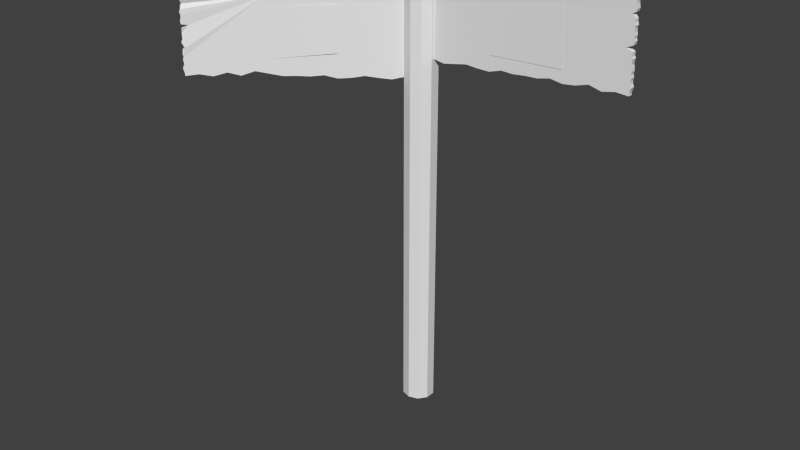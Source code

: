 # Source: forestsign.blend  (saved by Blender 2.71.0; exported with 4.5.12 LTS)
import bpy
from mathutils import Matrix  # noqa: F401  (used for matrix-valued properties, if any)

bpy.ops.wm.read_factory_settings(use_empty=True)
scene = bpy.context.scene
scene.name = 'Scene'

# ---- collections
col_collection_1 = bpy.data.collections.new('Collection 1'); scene.collection.children.link(col_collection_1)

# ---- world
world_world = bpy.data.worlds.new('World'); scene.world = world_world
world_world.color = (0.05088, 0.05088, 0.05088)
world_world.use_sun_shadow = False
world_world.sun_shadow_jitter_overblur = 0.0
world_world.cycles.sampling_method = 'MANUAL'
world_world.cycles.sample_map_resolution = 256

# ---- meshes
me_cylinder_002 = bpy.data.meshes.new('Cylinder.002')
me_cylinder_002.from_pydata([(-0.6101, -0.6785, 2.187), (-0.3335, -0.3249, 2.121), (-0.3126, -0.3435, 2.121), (-0.631, -0.6599, 2.187), (-0.7093, -0.7902, 2.187), (-0.2343, -0.2133, 2.128), (-0.2134, -0.2319, 2.128), (-0.7302, -0.7716, 2.187), (-0.5109, -0.5669, 2.151), (-0.4327, -0.4366, 2.141), (-0.4117, -0.4552, 2.141), (-0.5319, -0.5483, 2.151), (-0.8084, -0.9018, 2.185), (-0.1351, -0.1016, 2.1), (-0.1142, -0.1202, 2.1), (-0.8294, -0.8832, 2.185), (-0.5605, -0.6227, 2.169), (-0.3831, -0.3808, 2.144), (-0.3621, -0.3994, 2.144), (-0.5814, -0.6041, 2.169), (-0.7589, -0.846, 2.169), (-0.1847, -0.1575, 2.113), (-0.1638, -0.1761, 2.113), (-0.7798, -0.8274, 2.169), (-0.6597, -0.7343, 2.165), (-0.2839, -0.2691, 2.121), (-0.263, -0.2877, 2.121), (-0.6806, -0.7157, 2.165), (-0.4613, -0.511, 2.148), (-0.4823, -0.4924, 2.148), (-0.5888, -0.6171, 2.665), (-0.3093, -0.3399, 2.618), (-0.3302, -0.3213, 2.618), (-0.5679, -0.6357, 2.665), (-0.7282, -0.7693, 2.671), (-0.2098, -0.2279, 2.619), (-0.2307, -0.2093, 2.619), (-0.7073, -0.7879, 2.671), (-0.5292, -0.5453, 2.643), (-0.4088, -0.4519, 2.632), (-0.4297, -0.4333, 2.632), (-0.5083, -0.5639, 2.655), (-0.8277, -0.8814, 2.665), (-0.1103, -0.1158, 2.581), (-0.1312, -0.09724, 2.581), (-0.8068, -0.9, 2.679), (-0.579, -0.6013, 2.603), (-0.359, -0.3959, 2.64), (-0.38, -0.3773, 2.635), (-0.558, -0.6199, 2.603), (-0.778, -0.8254, 2.67), (-0.16, -0.1719, 2.62), (-0.181, -0.1532, 2.612), (-0.757, -0.844, 2.67), (-0.6785, -0.7133, 2.67), (-0.2595, -0.2839, 2.613), (-0.2805, -0.2653, 2.624), (-0.6575, -0.7319, 2.67), (-0.4795, -0.4893, 2.642), (-0.4585, -0.5079, 2.642), (-0.8558, -0.9551, 2.516), (-0.8767, -0.9365, 2.516), (-0.8792, -0.9393, 2.356), (-0.8582, -0.9579, 2.356), (-0.859, -0.9588, 2.609), (-0.88, -0.9401, 2.609), (-0.8794, -0.9396, 2.255), (-0.8585, -0.9582, 2.255), (-0.8592, -0.959, 2.48), (-0.8802, -0.9404, 2.48), (-0.8772, -0.9371, 2.376), (-0.8563, -0.9557, 2.376), (-0.8327, -0.9545, 2.642), (-0.8536, -0.9359, 2.642), (-0.8846, -0.9454, 2.222), (-0.8637, -0.964, 2.222), (-0.8557, -0.955, 2.545), (-0.8766, -0.9364, 2.545), (-0.88, -0.9402, 2.324), (-0.8591, -0.9588, 2.324), (-0.8587, -0.9409, 2.572), (-0.8796, -0.9223, 2.572), (-0.8787, -0.9387, 2.287), (-0.8578, -0.9573, 2.287), (-0.8353, -0.9245, 2.458), (-0.8562, -0.9059, 2.458), (-0.8819, -0.9347, 2.416), (-0.861, -0.9533, 2.416), (-0.854, -0.9532, 2.674), (-0.875, -0.9346, 2.674), (-0.8788, -0.9389, 2.19), (-0.8579, -0.9575, 2.19), (-0.8595, -0.9593, 2.529), (-0.8805, -0.9407, 2.529), (-0.8676, -0.9327, 2.335), (-0.8466, -0.9513, 2.335), (-0.8556, -0.9549, 2.593), (-0.8766, -0.9363, 2.593), (-0.8818, -0.9422, 2.271), (-0.8608, -0.9608, 2.271), (-0.8569, -0.9563, 2.464), (-0.8778, -0.9377, 2.464), (-0.878, -0.9379, 2.4), (-0.857, -0.9565, 2.4), (-0.858, -0.9576, 2.655), (-0.879, -0.939, 2.655), (-0.8813, -0.9417, 2.206), (-0.8604, -0.9603, 2.206), (-0.8563, -0.9557, 2.497), (-0.8773, -0.9371, 2.497), (-0.8819, -0.9423, 2.367), (-0.861, -0.9609, 2.367), (-0.8562, -0.9556, 2.628), (-0.8772, -0.937, 2.628), (-0.8778, -0.9377, 2.438), (-0.8568, -0.9563, 2.438), (-0.8605, -0.9604, 2.303), (-0.8814, -0.9418, 2.303), (-0.8764, -0.9361, 2.561), (-0.8554, -0.9547, 2.561), (-0.8587, -0.9584, 2.238), (-0.8797, -0.9398, 2.238), (-0.08555, -0.04581, 2.111), (-0.0646, -0.06441, 2.111), (-0.858, -0.9577, 2.179), (-0.879, -0.939, 2.179), (-0.08149, -0.04123, 2.61), (-0.06054, -0.05984, 2.61), (-0.8427, -0.956, 2.677), (-0.8636, -0.9374, 2.677), (-0.3086, -0.3477, 2.536), (-0.3086, -0.3477, 2.266), (-0.5526, -0.6145, 2.54), (-0.5526, -0.6145, 2.253)], [], [(23, 20, 12, 15), (17, 18, 10, 9), (27, 24, 4, 7), (19, 16, 0, 3), (25, 26, 2, 1), (21, 22, 6, 5), (52, 51, 43, 44), (5, 6, 26, 25), (9, 10, 28, 29), (48, 47, 31, 32), (1, 2, 18, 17), (58, 59, 39, 40), (56, 55, 35, 36), (40, 39, 47, 48), (128, 129, 89, 88), (108, 109, 69, 68), (112, 113, 65, 64), (119, 118, 77, 76), (104, 105, 73, 72), (32, 31, 55, 56), (36, 35, 51, 52), (42, 45, 53, 50), (38, 41, 59, 58), (111, 110, 62, 63), (116, 117, 82, 83), (115, 114, 86, 87), (120, 121, 74, 75), (34, 37, 57, 54), (30, 33, 49, 46), (11, 8, 16, 19), (46, 49, 41, 38), (50, 53, 37, 34), (54, 57, 33, 30), (3, 0, 24, 27), (7, 4, 20, 23), (129, 128, 45, 42), (29, 28, 8, 11), (92, 93, 61, 60), (100, 101, 85, 84), (96, 97, 81, 80), (76, 77, 93, 92), (64, 65, 97, 96), (68, 69, 101, 100), (88, 89, 105, 104), (87, 86, 102, 103), (83, 82, 98, 99), (63, 62, 94, 95), (107, 106, 90, 91), (95, 94, 78, 79), (99, 98, 66, 67), (103, 102, 70, 71), (122, 123, 14, 13), (72, 73, 113, 112), (67, 66, 121, 120), (79, 78, 117, 116), (60, 61, 109, 108), (15, 12, 124, 125), (127, 43, 51, 35, 55, 31, 47, 39, 59, 41, 49, 33, 57, 37, 53, 45, 128, 88, 104, 72, 112, 64, 96, 80, 119, 76, 92, 60, 108, 68, 100, 84, 115, 87, 103, 71, 111, 63, 95, 79, 116, 83, 99, 67, 120, 75, 107, 91, 124, 12, 20, 4, 24, 0, 16, 8, 28, 10, 18, 2, 26, 6, 22, 14, 123), (129, 42, 50, 34, 54, 30, 46, 38, 58, 40, 48, 32, 56, 36, 52, 44, 126, 122, 13, 21, 5, 25, 1, 17, 9, 29, 11, 19, 3, 27, 7, 23, 15, 125, 90, 106, 74, 121, 66, 98, 82, 117, 78, 94, 62, 110, 70, 102, 86, 114, 85, 101, 69, 109, 61, 93, 77, 118, 81, 97, 65, 113, 73, 105, 89), (80, 81, 118, 119), (91, 90, 125, 124), (44, 43, 127, 126), (84, 85, 114, 115), (71, 70, 110, 111), (75, 74, 106, 107), (13, 14, 22, 21), (133, 131, 130, 132)])
_uv = me_cylinder_002.uv_layers.new(name='UVMap')
_uv.uv.foreach_set('vector', [0.6511, 0.7147, 0.6512, 0.7401, 0.719, 0.7399, 0.7189, 0.7145, 0.1085, 0.7164, 0.1085, 0.7418, 0.1764, 0.7416, 0.1763, 0.7162, 0.5154, 0.7151, 0.5155, 0.7405, 0.5833, 0.7403, 0.5833, 0.7149, 0.3798, 0.7155, 0.3798, 0.741, 0.4477, 0.7408, 0.4476, 0.7153, -0.0272, 0.7168, -0.02712, 0.7422, 0.04071, 0.742, 0.04063, 0.7166, -0.1629, 0.7172, -0.1628, 0.7427, -0.09495, 0.7425, -0.09503, 0.717, -0.168, 0.7172, -0.1679, 0.7427, -0.2359, 0.7429, -0.236, 0.7175, -0.09503, 0.717, -0.09495, 0.7425, -0.02712, 0.7422, -0.0272, 0.7168, 0.1763, 0.7162, 0.1764, 0.7416, 0.2442, 0.7414, 0.2441, 0.7159, 0.1042, 0.7164, 0.1043, 0.7418, 0.03625, 0.742, 0.03617, 0.7166, 0.04063, 0.7166, 0.04071, 0.742, 0.1085, 0.7418, 0.1085, 0.7164, 0.2403, 0.716, 0.2404, 0.7414, 0.1723, 0.7416, 0.1723, 0.7162, -0.03188, 0.7168, -0.0318, 0.7423, -0.09985, 0.7425, -0.09993, 0.717, 0.1723, 0.7162, 0.1723, 0.7416, 0.1043, 0.7418, 0.1042, 0.7164, 0.7764, 0.7491, 0.7764, 0.7237, 0.7813, 0.7143, 0.7814, 0.7397, 0.1467, 0.3985, 0.1258, 0.3985, 0.1229, 0.3823, 0.1438, 0.3823, 0.1468, 0.5302, 0.1259, 0.5302, 0.1231, 0.5111, 0.144, 0.5111, 0.1476, 0.4629, 0.1267, 0.4629, 0.1264, 0.4468, 0.1473, 0.4468, 0.7868, 0.7397, 0.7867, 0.7142, 0.7694, 0.7296, 0.7695, 0.7551, 0.03617, 0.7166, 0.03625, 0.742, -0.0318, 0.7423, -0.03188, 0.7168, -0.09993, 0.717, -0.09985, 0.7425, -0.1679, 0.7427, -0.168, 0.7172, 0.7167, 0.7145, 0.7167, 0.7399, 0.6487, 0.7401, 0.6486, 0.7147, 0.3084, 0.7157, 0.3084, 0.7412, 0.2404, 0.7414, 0.2403, 0.716, 0.1421, 0.2696, 0.1212, 0.2696, 0.1239, 0.2582, 0.1448, 0.2582, 0.1425, 0.2052, 0.1216, 0.2052, 0.1244, 0.1892, 0.1453, 0.1892, 0.1462, 0.3401, 0.1253, 0.3401, 0.1212, 0.3179, 0.1421, 0.3179, 0.1443, 0.1409, 0.1234, 0.1409, 0.1185, 0.1246, 0.1394, 0.1246, 0.5806, 0.7149, 0.5806, 0.7403, 0.5126, 0.7406, 0.5125, 0.7151, 0.4137, 0.5668, 0.4346, 0.5668, 0.4444, 0.5043, 0.4235, 0.5043, 0.3119, 0.7157, 0.312, 0.7412, 0.3798, 0.741, 0.3798, 0.7155, 0.3764, 0.7155, 0.3765, 0.741, 0.3084, 0.7412, 0.3084, 0.7157, 0.6486, 0.7147, 0.6487, 0.7401, 0.5806, 0.7403, 0.5806, 0.7149, 0.5125, 0.7151, 0.5126, 0.7406, 0.3932, 0.7438, 0.3931, 0.7183, 0.4476, 0.7153, 0.4477, 0.7408, 0.5155, 0.7405, 0.5154, 0.7151, 0.5833, 0.7149, 0.5833, 0.7403, 0.6512, 0.7401, 0.6511, 0.7147, 0.7764, 0.7237, 0.7764, 0.7491, 0.7167, 0.7399, 0.7167, 0.7145, 0.2441, 0.7159, 0.2442, 0.7414, 0.312, 0.7412, 0.3119, 0.7157, 0.1435, 0.4306, 0.1226, 0.4306, 0.1263, 0.4177, 0.1472, 0.4177, 0.7852, 0.7397, 0.7851, 0.7143, 0.7505, 0.7098, 0.7506, 0.7353, 0.1474, 0.4951, 0.1265, 0.4951, 0.1234, 0.4741, 0.1443, 0.4741, 0.1473, 0.4468, 0.1264, 0.4468, 0.1226, 0.4306, 0.1435, 0.4306, 0.144, 0.5111, 0.1231, 0.5111, 0.1265, 0.4951, 0.1474, 0.4951, 0.1438, 0.3823, 0.1229, 0.3823, 0.1252, 0.3663, 0.1461, 0.3663, 0.149, 0.5757, 0.1281, 0.5757, 0.1241, 0.5567, 0.145, 0.5567, 0.1421, 0.3179, 0.1212, 0.3179, 0.1251, 0.3019, 0.146, 0.3019, 0.1453, 0.1892, 0.1244, 0.1892, 0.1213, 0.173, 0.1422, 0.173, 0.1448, 0.2582, 0.1239, 0.2582, 0.1355, 0.2375, 0.1564, 0.2375, 0.1427, 0.1086, 0.1218, 0.1086, 0.1242, 0.09258, 0.1451, 0.09258, 0.7757, 0.7437, 0.7756, 0.7182, 0.7881, 0.7142, 0.7882, 0.7397, 0.1422, 0.173, 0.1213, 0.173, 0.1236, 0.157, 0.1445, 0.157, 0.146, 0.3019, 0.1251, 0.3019, 0.1258, 0.2781, 0.1467, 0.2781, -0.2985, 0.7176, -0.2984, 0.7431, -0.2306, 0.7429, -0.2307, 0.7174, 0.7695, 0.7551, 0.7694, 0.7296, 0.7843, 0.7143, 0.7843, 0.7397, 0.1445, 0.157, 0.1236, 0.157, 0.1234, 0.1409, 0.1443, 0.1409, 0.144, 0.2261, 0.1231, 0.2261, 0.1216, 0.2052, 0.1425, 0.2052, 0.1472, 0.4177, 0.1263, 0.4177, 0.1258, 0.3985, 0.1467, 0.3985, 0.7189, 0.7145, 0.719, 0.7399, 0.7868, 0.7397, 0.7867, 0.7142, 0.9417, 0.5122, 0.8858, 0.4831, 0.8299, 0.5221, 0.774, 0.5202, 0.7181, 0.5149, 0.6622, 0.5195, 0.6063, 0.542, 0.5504, 0.5337, 0.4944, 0.5438, 0.4385, 0.5569, 0.3826, 0.5043, 0.3669, 0.5668, 0.2708, 0.5718, 0.2149, 0.5724, 0.159, 0.5716, 0.1031, 0.5804, 0.04723, 0.5788, 0.05004, 0.5757, 0.04557, 0.5567, 0.04866, 0.5434, 0.04759, 0.5302, 0.04446, 0.5111, 0.04826, 0.4951, 0.06231, 0.4741, 0.04851, 0.4629, 0.04819, 0.4468, 0.04388, 0.4306, 0.04808, 0.4177, 0.04747, 0.3985, 0.04424, 0.3823, 0.04687, 0.3663, 0.07863, 0.3599, 0.04694, 0.3401, 0.0499, 0.3179, 0.04667, 0.3019, 0.04751, 0.2781, 0.04227, 0.2696, 0.04533, 0.2582, 0.05186, 0.2375, 0.0444, 0.2261, 0.0428, 0.2052, 0.04587, 0.1892, 0.04242, 0.173, 0.04503, 0.157, 0.04479, 0.1409, 0.03925, 0.1246, 0.04295, 0.1086, 0.04574, 0.09258, 0.04556, 0.08193, 0.1013, 0.08711, 0.157, 0.0713, 0.2127, 0.08957, 0.2684, 0.06787, 0.3242, 0.08937, 0.3799, 0.07129, 0.4356, 0.05408, 0.4913, 0.05071, 0.5471, 0.04319, 0.6028, 0.04662, 0.6585, 0.02347, 0.7142, 0.02411, 0.7699, 0.03021, 0.8257, 0.01581, 0.8814, 0.002215, 0.9371, 0.01334, 0.0658, 0.5788, 0.1217, 0.567, 0.1776, 0.5716, 0.2335, 0.5724, 0.2894, 0.5718, 0.3854, 0.5668, 0.4012, 0.5043, 0.4571, 0.5443, 0.513, 0.5438, 0.5689, 0.5337, 0.6248, 0.5365, 0.6807, 0.5195, 0.7366, 0.5261, 0.7925, 0.5202, 0.8484, 0.5134, 0.9043, 0.4831, 0.9602, 0.5122, 0.9557, 0.01334, 0.9, 0.002215, 0.8442, 0.01581, 0.7885, 0.03021, 0.7328, 0.02411, 0.6771, 0.02347, 0.6213, 0.04662, 0.5656, 0.04319, 0.5099, 0.05071, 0.4542, 0.05408, 0.3985, 0.07129, 0.3427, 0.08937, 0.287, 0.06787, 0.2313, 0.08957, 0.1756, 0.0713, 0.1198, 0.08711, 0.06413, 0.08193, 0.06431, 0.09258, 0.06152, 0.1086, 0.05782, 0.1246, 0.06336, 0.1409, 0.06361, 0.157, 0.06099, 0.173, 0.06444, 0.1892, 0.06137, 0.2052, 0.06297, 0.2261, 0.07043, 0.2375, 0.0639, 0.2582, 0.06084, 0.2696, 0.06608, 0.2781, 0.06524, 0.3019, 0.06847, 0.3179, 0.06551, 0.3401, 0.0972, 0.3599, 0.06544, 0.3663, 0.06281, 0.3823, 0.06604, 0.3985, 0.06665, 0.4177, 0.06245, 0.4306, 0.06676, 0.4468, 0.06708, 0.4629, 0.08088, 0.4741, 0.06683, 0.4951, 0.06303, 0.5111, 0.06616, 0.5302, 0.06723, 0.5434, 0.06414, 0.5567, 0.06861, 0.5757, 0.1443, 0.4741, 0.1234, 0.4741, 0.1267, 0.4629, 0.1476, 0.4629, 0.1451, 0.09258, 0.1242, 0.09258, 0.1241, 0.08193, 0.145, 0.08193, -0.236, 0.7175, -0.2359, 0.7429, -0.304, 0.7431, -0.3041, 0.7177, 0.7506, 0.7353, 0.7505, 0.7098, 0.7851, 0.7143, 0.7851, 0.7397, 0.7844, 0.7397, 0.7844, 0.7143, 0.7907, 0.7142, 0.7908, 0.7397, 0.1394, 0.1246, 0.1185, 0.1246, 0.1218, 0.1086, 0.1427, 0.1086, -0.2307, 0.7174, -0.2306, 0.7429, -0.1628, 0.7427, -0.1629, 0.7172, 0.0, 0.0, 1.0, 0.0, 1.0, 1.0, 0.0, 1.0])
me_cylinder_002.use_remesh_preserve_volume = False
me_cylinder_002.use_remesh_preserve_attributes = False
me_cylinder_002.use_mirror_vertex_groups = False
me_cylinder_002.update()
me_cylinder_000 = bpy.data.meshes.new('Cylinder.000')
me_cylinder_000.from_pydata([(1.266, -0.01401, 2.809), (1.266, 0.01401, 2.809), (0.08583, 0.01401, 2.736), (0.08583, -0.01401, 2.736), (1.287, -0.01401, 2.305), (1.287, 0.01401, 2.305), (0.09195, 0.01401, 2.236), (0.09195, -0.01401, 2.236), (1.288, -0.01401, 2.364), (1.288, 0.01401, 2.364), (1.283, 0.01401, 2.687), (1.283, -0.01401, 2.687), (1.29, -0.01401, 2.428), (1.29, 0.01401, 2.428), (1.285, 0.01401, 2.558), (1.285, -0.01401, 2.558), (1.284, -0.01401, 2.754), (1.284, 0.01401, 2.754), (1.291, 0.01401, 2.493), (1.291, -0.01401, 2.493), (1.284, -0.01401, 2.622), (1.284, 0.01401, 2.622), (1.29, 0.01401, 2.332), (1.29, -0.01401, 2.332), (1.287, -0.01401, 2.78), (1.287, 0.01401, 2.78), (1.285, 0.01401, 2.525), (1.285, -0.01401, 2.525), (1.285, -0.01401, 2.59), (1.285, 0.01401, 2.59), (1.291, 0.01401, 2.396), (1.291, -0.01401, 2.396), (1.283, -0.01401, 2.719), (1.283, 0.01401, 2.719), (1.284, 0.01401, 2.461), (1.284, -0.01401, 2.461), (1.289, -0.01401, 2.654), (1.289, 0.01401, 2.654), (1.286, 0.01401, 2.316), (1.286, -0.01401, 2.316), (1.281, -0.01401, 2.8), (1.281, 0.01401, 2.8), (1.248, 0.01401, 2.541), (1.248, -0.01401, 2.541), (1.289, -0.01401, 2.577), (1.289, 0.01401, 2.577), (1.286, 0.01401, 2.412), (1.286, -0.01401, 2.412), (1.264, -0.01401, 2.709), (1.264, 0.01401, 2.709), (1.288, 0.01401, 2.449), (1.288, -0.01401, 2.449), (1.283, -0.01401, 2.67), (1.283, 0.01401, 2.67), (1.295, 0.01401, 2.348), (1.295, -0.01401, 2.348), (1.283, -0.01401, 2.767), (1.283, 0.01401, 2.767), (1.284, 0.01401, 2.501), (1.284, -0.01401, 2.501), (1.288, -0.01401, 2.606), (1.288, 0.01401, 2.606), (1.287, 0.01401, 2.38), (1.287, -0.01401, 2.38), (1.288, -0.01401, 2.735), (1.288, 0.01401, 2.735), (1.287, 0.01401, 2.481), (1.287, -0.01401, 2.481), (1.283, -0.01401, 2.641), (1.283, 0.01401, 2.641), (0.6851, 0.01401, 2.768), (0.6851, -0.01401, 2.768), (0.9848, 0.01401, 2.796), (0.3855, -0.01401, 2.75), (0.3855, 0.01401, 2.739), (0.9848, -0.01401, 2.796), (1.135, 0.01401, 2.795), (0.2357, -0.01401, 2.737), (0.2357, 0.01401, 2.746), (1.135, -0.01401, 2.795), (0.835, 0.01401, 2.771), (0.5353, -0.01401, 2.76), (0.5353, 0.01401, 2.766), (0.835, -0.01401, 2.771), (1.21, 0.01401, 2.804), (0.1607, -0.01401, 2.707), (0.1607, 0.01401, 2.707), (1.21, -0.01401, 2.797), (0.7601, 0.01401, 2.781), (0.6102, -0.01401, 2.757), (0.6102, 0.01401, 2.757), (0.7601, -0.01401, 2.768), (1.06, 0.01401, 2.796), (0.3106, -0.01401, 2.744), (0.3106, 0.01401, 2.744), (1.06, -0.01401, 2.796), (0.9099, 0.01401, 2.791), (0.4604, -0.01401, 2.743), (0.4604, 0.01401, 2.743), (0.9099, -0.01401, 2.791), (0.6893, -0.01401, 2.274), (0.6893, 0.01401, 2.274), (0.988, -0.01401, 2.291), (0.3906, 0.01401, 2.247), (0.3906, -0.01401, 2.247), (0.988, 0.01401, 2.291), (1.137, -0.01401, 2.294), (0.2413, 0.01401, 2.239), (0.2413, -0.01401, 2.239), (1.137, 0.01401, 2.294), (0.8387, -0.01401, 2.294), (0.54, 0.01401, 2.269), (0.54, -0.01401, 2.269), (0.8387, 0.01401, 2.294), (1.212, -0.01401, 2.31), (0.1666, 0.01401, 2.225), (0.1666, -0.01401, 2.225), (1.212, 0.01401, 2.31), (0.764, -0.01401, 2.277), (0.6147, 0.01401, 2.266), (0.6147, -0.01401, 2.266), (0.764, 0.01401, 2.277), (1.063, -0.01401, 2.313), (0.316, 0.01401, 2.253), (0.316, -0.01401, 2.253), (1.063, 0.01401, 2.313), (0.9133, -0.01401, 2.282), (0.4653, 0.01401, 2.246), (0.4653, -0.01401, 2.246), (0.9133, 0.01401, 2.282), (0.8923, -0.01634, 2.713), (0.9062, -0.01634, 2.356), (0.4751, -0.01634, 2.339), (0.4611, -0.01634, 2.697)], [], [(114, 117, 5, 4), (38, 39, 4, 5), (2, 86, 78, 94, 74, 98, 82, 90, 70, 88, 80, 96, 72, 92, 76, 84, 1, 41, 25, 57, 17, 65, 33, 49, 10, 53, 37, 69, 21, 61, 29, 45, 14, 42, 26, 58, 18, 66, 34, 50, 13, 46, 30, 62, 9, 54, 22, 38, 5, 117, 109, 125, 105, 129, 113, 121, 101, 119, 111, 127, 103, 123, 107, 115, 6), (85, 86, 2, 3), (0, 87, 79, 95, 75, 99, 83, 91, 71, 89, 81, 97, 73, 93, 77, 85, 3, 7, 116, 108, 124, 104, 128, 112, 120, 100, 118, 110, 126, 102, 122, 106, 114, 4, 39, 23, 55, 8, 63, 31, 47, 12, 51, 35, 67, 19, 59, 27, 43, 15, 44, 28, 60, 20, 68, 36, 52, 11, 48, 32, 64, 16, 56, 24, 40), (69, 68, 20, 21), (49, 48, 11, 10), (50, 51, 12, 13), (58, 59, 19, 18), (62, 63, 8, 9), (45, 44, 15, 14), (57, 56, 16, 17), (54, 55, 23, 22), (61, 60, 28, 29), (66, 67, 35, 34), (65, 64, 32, 33), (46, 47, 31, 30), (53, 52, 36, 37), (42, 43, 27, 26), (41, 40, 24, 25), (22, 23, 39, 38), (29, 28, 44, 45), (34, 35, 51, 50), (33, 32, 48, 49), (30, 31, 63, 62), (37, 36, 68, 69), (26, 27, 59, 58), (25, 24, 56, 57), (9, 8, 55, 54), (21, 20, 60, 61), (18, 19, 67, 66), (17, 16, 64, 65), (13, 12, 47, 46), (10, 11, 52, 53), (14, 15, 43, 42), (1, 0, 40, 41), (91, 88, 70, 71), (97, 98, 74, 73), (95, 92, 72, 75), (93, 94, 78, 77), (99, 96, 80, 83), (89, 90, 82, 81), (87, 84, 76, 79), (77, 78, 86, 85), (83, 80, 88, 91), (81, 82, 98, 97), (79, 76, 92, 95), (73, 74, 94, 93), (75, 72, 96, 99), (71, 70, 90, 89), (0, 1, 84, 87), (120, 119, 101, 100), (126, 129, 105, 102), (124, 123, 103, 104), (122, 125, 109, 106), (128, 127, 111, 112), (118, 121, 113, 110), (116, 115, 107, 108), (106, 109, 117, 114), (112, 111, 119, 120), (110, 113, 129, 126), (108, 107, 123, 124), (102, 105, 125, 122), (104, 103, 127, 128), (100, 101, 121, 118), (7, 6, 115, 116), (132, 131, 130, 133)])
_uv = me_cylinder_000.uv_layers.new(name='UVMap')
_uv.uv.foreach_set('vector', [0.1333, 0.488, 0.1333, 0.502, 0.1706, 0.502, 0.1706, 0.488, 0.08769, 0.1459, 0.07368, 0.1459, 0.07368, 0.1406, 0.08769, 0.1406, 1.666, 0.1088, 1.629, 0.1233, 1.592, 0.1038, 1.554, 0.1047, 1.517, 0.1074, 1.479, 0.1051, 1.442, 0.09383, 1.404, 0.09798, 1.367, 0.09293, 1.329, 0.08636, 1.292, 0.09126, 1.254, 0.08138, 1.217, 0.07889, 1.18, 0.07861, 1.142, 0.07899, 1.105, 0.07461, 1.067, 0.06893, 1.069, 0.07697, 1.066, 0.08649, 1.068, 0.09311, 1.067, 0.09976, 1.065, 0.1093, 1.068, 0.1173, 1.077, 0.1225, 1.068, 0.1334, 1.068, 0.1415, 1.065, 0.1496, 1.068, 0.1561, 1.067, 0.1657, 1.065, 0.1738, 1.067, 0.1818, 1.065, 0.1883, 1.067, 0.198, 1.085, 0.2061, 1.067, 0.2141, 1.067, 0.226, 1.064, 0.2303, 1.066, 0.236, 1.067, 0.2464, 1.065, 0.2521, 1.064, 0.2625, 1.066, 0.2706, 1.064, 0.2787, 1.066, 0.2867, 1.066, 0.2948, 1.062, 0.3029, 1.064, 0.3109, 1.066, 0.319, 1.066, 0.3243, 1.103, 0.3217, 1.141, 0.3296, 1.178, 0.3205, 1.215, 0.3313, 1.253, 0.3358, 1.29, 0.3296, 1.327, 0.3383, 1.365, 0.3399, 1.402, 0.3437, 1.439, 0.342, 1.477, 0.3536, 1.514, 0.3533, 1.551, 0.3502, 1.589, 0.3574, 1.626, 0.3642, 1.663, 0.3587, 0.5134, 0.4694, 0.5134, 0.4834, 0.476, 0.4834, 0.476, 0.4694, 0.807, 0.3497, 0.7695, 0.3373, 0.732, 0.3397, 0.6946, 0.34, 0.6571, 0.3398, 0.6197, 0.3373, 0.5822, 0.3274, 0.5448, 0.326, 0.5073, 0.3257, 0.4698, 0.3207, 0.4324, 0.3221, 0.3949, 0.3136, 0.3575, 0.3168, 0.32, 0.3139, 0.2826, 0.3105, 0.2451, 0.2953, 0.2076, 0.3099, 0.2107, 0.06, 0.248, 0.05442, 0.2854, 0.06124, 0.3227, 0.06845, 0.36, 0.06539, 0.3974, 0.06507, 0.4347, 0.07667, 0.472, 0.07495, 0.5094, 0.07872, 0.5467, 0.08041, 0.5841, 0.08903, 0.6214, 0.08283, 0.6587, 0.08731, 0.6961, 0.09818, 0.7334, 0.08903, 0.7707, 0.09695, 0.8081, 0.09436, 0.808, 0.09969, 0.8098, 0.1077, 0.8123, 0.1158, 0.8086, 0.1239, 0.8084, 0.1319, 0.8102, 0.14, 0.8079, 0.1481, 0.8099, 0.1561, 0.8088, 0.1666, 0.807, 0.1723, 0.8082, 0.1827, 0.8103, 0.1884, 0.8068, 0.1926, 0.8073, 0.2045, 0.7886, 0.2126, 0.8071, 0.2207, 0.809, 0.2303, 0.8072, 0.2368, 0.809, 0.2448, 0.8068, 0.2529, 0.8064, 0.2626, 0.8092, 0.269, 0.8063, 0.2771, 0.8061, 0.2852, 0.7968, 0.2962, 0.8063, 0.3013, 0.8088, 0.3094, 0.8067, 0.3189, 0.806, 0.3255, 0.8081, 0.3322, 0.8051, 0.3417, 0.08769, 0.3088, 0.07368, 0.3088, 0.07368, 0.2992, 0.08769, 0.2992, 0.08769, 0.3424, 0.07368, 0.3424, 0.07368, 0.3314, 0.08769, 0.3314, 0.08769, 0.2128, 0.07368, 0.2128, 0.07368, 0.2023, 0.08769, 0.2023, 0.08769, 0.2388, 0.07368, 0.2388, 0.07368, 0.2346, 0.08769, 0.2346, 0.08769, 0.1782, 0.07368, 0.1782, 0.07368, 0.1701, 0.08769, 0.1701, 0.08769, 0.2765, 0.07368, 0.2765, 0.07368, 0.2669, 0.08769, 0.2669, 0.08769, 0.3718, 0.07368, 0.3718, 0.07368, 0.3651, 0.08769, 0.3651, 0.08769, 0.162, 0.07368, 0.162, 0.07368, 0.154, 0.08769, 0.154, 0.08769, 0.2911, 0.07368, 0.2911, 0.07368, 0.283, 0.08769, 0.283, 0.08769, 0.2289, 0.07368, 0.2289, 0.07368, 0.2185, 0.08769, 0.2185, 0.08769, 0.3556, 0.07368, 0.3556, 0.07368, 0.3476, 0.08769, 0.3476, 0.08769, 0.1943, 0.07368, 0.1943, 0.07368, 0.1862, 0.08769, 0.1862, 0.08769, 0.3234, 0.07368, 0.3234, 0.07368, 0.3153, 0.08769, 0.3153, 0.1512, 0.502, 0.1512, 0.488, 0.1699, 0.488, 0.1699, 0.502, 0.08769, 0.3879, 0.07368, 0.3879, 0.07368, 0.3784, 0.08769, 0.3784, 0.08769, 0.154, 0.07368, 0.154, 0.07368, 0.1459, 0.08769, 0.1459, 0.08769, 0.283, 0.07368, 0.283, 0.07368, 0.2765, 0.08769, 0.2765, 0.08769, 0.2185, 0.07368, 0.2185, 0.07368, 0.2128, 0.08769, 0.2128, 0.1688, 0.502, 0.1688, 0.488, 0.1594, 0.488, 0.1594, 0.502, 0.08769, 0.1862, 0.07368, 0.1862, 0.07368, 0.1782, 0.08769, 0.1782, 0.08769, 0.3153, 0.07368, 0.3153, 0.07368, 0.3088, 0.08769, 0.3088, 0.08769, 0.2508, 0.07368, 0.2508, 0.07368, 0.2388, 0.08769, 0.2388, 0.08769, 0.3784, 0.07368, 0.3784, 0.07368, 0.3718, 0.08769, 0.3718, 0.08769, 0.1701, 0.07368, 0.1701, 0.07368, 0.162, 0.08769, 0.162, 0.08769, 0.2992, 0.07368, 0.2992, 0.07368, 0.2911, 0.08769, 0.2911, 0.08769, 0.2346, 0.07368, 0.2346, 0.07368, 0.2289, 0.08769, 0.2289, 0.08769, 0.3651, 0.07368, 0.3651, 0.07368, 0.3556, 0.08769, 0.3556, 0.08769, 0.2023, 0.07368, 0.2023, 0.07368, 0.1943, 0.08769, 0.1943, 0.08769, 0.3314, 0.07368, 0.3314, 0.07368, 0.3234, 0.08769, 0.3234, 0.1697, 0.502, 0.1697, 0.488, 0.1512, 0.488, 0.1512, 0.502, 0.08769, 0.396, 0.07368, 0.396, 0.07368, 0.3879, 0.08769, 0.3879, 0.8131, 0.4694, 0.8131, 0.4834, 0.7756, 0.4834, 0.7756, 0.4694, 0.6633, 0.4694, 0.6633, 0.4834, 0.6258, 0.4834, 0.6258, 0.4694, 0.05714, 0.488, 0.05714, 0.502, 0.01968, 0.502, 0.01968, 0.488, 0.5884, 0.4694, 0.5884, 0.4834, 0.5509, 0.4834, 0.5509, 0.4694, 0.888, 0.4694, 0.888, 0.4834, 0.8506, 0.4834, 0.8506, 0.4694, 0.7382, 0.4694, 0.7382, 0.4834, 0.7007, 0.4834, 0.7007, 0.4694, 0.1321, 0.488, 0.1321, 0.502, 0.0946, 0.502, 0.0946, 0.488, 0.5509, 0.4694, 0.5509, 0.4834, 0.5134, 0.4834, 0.5134, 0.4694, 0.8506, 0.4694, 0.8506, 0.4834, 0.8131, 0.4834, 0.8131, 0.4694, 0.7007, 0.4694, 0.7007, 0.4834, 0.6633, 0.4834, 0.6633, 0.4694, 0.0946, 0.488, 0.0946, 0.502, 0.05714, 0.502, 0.05714, 0.488, 0.6258, 0.4694, 0.6258, 0.4834, 0.5884, 0.4834, 0.5884, 0.4694, 0.9255, 0.4694, 0.9255, 0.4834, 0.888, 0.4834, 0.888, 0.4694, 0.7756, 0.4694, 0.7756, 0.4834, 0.7382, 0.4834, 0.7382, 0.4694, 0.1695, 0.488, 0.1695, 0.502, 0.1321, 0.502, 0.1321, 0.488, 0.7404, 0.4694, 0.7404, 0.4834, 0.7777, 0.4834, 0.7777, 0.4694, 0.8897, 0.4694, 0.8897, 0.4834, 0.9271, 0.4834, 0.9271, 0.4694, 0.591, 0.4694, 0.591, 0.4834, 0.6284, 0.4834, 0.6284, 0.4694, 0.05862, 0.488, 0.05862, 0.502, 0.09596, 0.502, 0.09596, 0.488, 0.6657, 0.4694, 0.6657, 0.4834, 0.7031, 0.4834, 0.7031, 0.4694, 0.8151, 0.4694, 0.8151, 0.4834, 0.8524, 0.4834, 0.8524, 0.4694, 0.5164, 0.4694, 0.5164, 0.4834, 0.5537, 0.4834, 0.5537, 0.4694, 0.09596, 0.488, 0.09596, 0.502, 0.1333, 0.502, 0.1333, 0.488, 0.7031, 0.4694, 0.7031, 0.4834, 0.7404, 0.4834, 0.7404, 0.4694, 0.8524, 0.4694, 0.8524, 0.4834, 0.8897, 0.4834, 0.8897, 0.4694, 0.5537, 0.4694, 0.5537, 0.4834, 0.591, 0.4834, 0.591, 0.4694, 0.9271, 0.4694, 0.9271, 0.4834, 0.9644, 0.4834, 0.9644, 0.4694, 0.6284, 0.4694, 0.6284, 0.4834, 0.6657, 0.4834, 0.6657, 0.4694, 0.7777, 0.4694, 0.7777, 0.4834, 0.8151, 0.4834, 0.8151, 0.4694, 0.479, 0.4694, 0.479, 0.4834, 0.5164, 0.4834, 0.5164, 0.4694, 0.0, 0.0, 1.0, 0.0, 1.0, 1.0, 0.0, 1.0])
me_cylinder_000.use_remesh_preserve_volume = False
me_cylinder_000.use_remesh_preserve_attributes = False
me_cylinder_000.use_mirror_vertex_groups = False
me_cylinder_000.update()
me_cylinder_001 = bpy.data.meshes.new('Cylinder.001')
me_cylinder_001.from_pydata([(0.0, 0.1, 2.384e-07), (0.0, 0.1, 2.843), (0.05878, 0.0809, 2.384e-07), (0.05878, 0.0809, 2.843), (0.09511, 0.0309, 2.384e-07), (0.09511, 0.0309, 2.843), (0.09511, -0.0309, 2.384e-07), (0.09511, -0.0309, 2.843), (0.05878, -0.0809, 2.384e-07), (0.05878, -0.0809, 2.843), (-8.742e-09, -0.1, 2.384e-07), (-8.742e-09, -0.1, 2.843), (-0.05878, -0.0809, 2.384e-07), (-0.05878, -0.0809, 2.843), (-0.09511, -0.0309, 2.384e-07), (-0.09511, -0.0309, 2.843), (-0.09511, 0.0309, 2.384e-07), (-0.09511, 0.0309, 2.843), (-0.05878, 0.0809, 2.384e-07), (-0.05878, 0.0809, 2.843)], [], [(0, 1, 3, 2), (2, 3, 5, 4), (4, 5, 7, 6), (6, 7, 9, 8), (8, 9, 11, 10), (10, 11, 13, 12), (12, 13, 15, 14), (14, 15, 17, 16), (3, 1, 19, 17, 15, 13, 11, 9, 7, 5), (18, 19, 1, 0), (16, 17, 19, 18)])
_uv = me_cylinder_001.uv_layers.new(name='UVMap')
_uv.uv.foreach_set('vector', [0.08134, 0.5052, 2.515, 0.5052, 2.515, 0.3322, 0.08134, 0.3322, 0.08134, 0.267, 2.515, 0.267, 2.515, 0.4142, 0.08134, 0.4142, 0.08134, 0.4142, 2.515, 0.4142, 2.515, 0.5962, 0.08134, 0.5962, 0.08134, 0.5962, 2.515, 0.5962, 2.515, 0.7435, 0.08134, 0.7435, 0.08134, 0.3322, 2.515, 0.3322, 2.515, 0.5052, 0.08134, 0.5052, 0.08134, 0.5052, 2.515, 0.5052, 2.515, 0.6783, 0.08134, 0.6783, 0.08134, 0.7435, 2.515, 0.7435, 2.515, 0.5962, 0.08134, 0.5962, 0.08134, 0.5962, 2.515, 0.5962, 2.515, 0.4142, 0.08134, 0.4142, 0.1218, 0.3322, 0.1313, 0.5052, 0.1218, 0.6783, 0.09679, 0.7853, 0.06589, 0.7853, 0.04089, 0.6783, 0.03134, 0.5052, 0.04089, 0.3322, 0.06589, 0.2252, 0.09679, 0.2252, 0.08134, 0.6783, 2.515, 0.6783, 2.515, 0.5052, 0.08134, 0.5052, 0.08134, 0.4142, 2.515, 0.4142, 2.515, 0.267, 0.08134, 0.267])
me_cylinder_001.use_remesh_preserve_volume = False
me_cylinder_001.use_remesh_preserve_attributes = False
me_cylinder_001.use_mirror_vertex_groups = False
me_cylinder_001.update()

# ---- objects
ob_sign_type_2 = bpy.data.objects.new('Sign Type 2', me_cylinder_002)
ob_sign_type_1 = bpy.data.objects.new('Sign Type 1', me_cylinder_000)
ob_sign_post = bpy.data.objects.new('Sign Post', me_cylinder_001)

# ---- transforms, parenting, visibility, modifiers, constraints
ob_sign_type_2.location = (0.0, 0.0, 0.0)
ob_sign_type_2.lineart.crease_threshold = 0.0
ob_sign_type_1.location = (0.0, 0.0, 0.0)
ob_sign_type_1.lineart.crease_threshold = 0.0
ob_sign_post.location = (0.0, 0.0, 0.0)
ob_sign_post.lineart.crease_threshold = 0.0

# ---- collection membership
col_collection_1.objects.link(ob_sign_type_2)
col_collection_1.objects.link(ob_sign_type_1)
col_collection_1.objects.link(ob_sign_post)

# ---- scene / render settings (as saved in the file)
scene.frame_start = 1; scene.frame_end = 250; scene.frame_set(1)
scene.render.engine = 'BLENDER_EEVEE_NEXT'
scene.render.resolution_percentage = 50
scene.render.dither_intensity = 0.0
scene.cycles.use_denoising = False
scene.cycles.samples = 10
scene.cycles.sampling_pattern = 'TABULATED_SOBOL'
scene.cycles.light_sampling_threshold = 0.0
scene.cycles.use_adaptive_sampling = False
scene.cycles.use_light_tree = False
scene.cycles.blur_glossy = 0.0
scene.cycles.volume_bounces = 1
scene.cycles.pixel_filter_type = 'GAUSSIAN'
scene.cycles.sample_clamp_indirect = 0.0
scene.view_settings.view_transform = 'Standard'
bpy.context.view_layer.update()

# ---- added for rendering (the .blend has no active camera and no usable light): camera, sun
cam_auto = bpy.data.cameras.new('AutoCamera')
cam_auto.lens = 50.0
cam_auto.sensor_width = 36.0
cam_auto.clip_end = 1000.0
ob_auto_camera = bpy.data.objects.new('AutoCamera', cam_auto)
scene.collection.objects.link(ob_auto_camera)
ob_auto_camera.location = (3.663, -4.58126, 4.18773)
ob_auto_camera.rotation_euler = (1.09748, -7.21219e-08, 0.694738)
scene.camera = ob_auto_camera
light_auto_sun = bpy.data.lights.new('AutoSun', 'SUN')
light_auto_sun.energy = 3.0
light_auto_sun.angle = 0.0523599
ob_auto_sun = bpy.data.objects.new('AutoSun', light_auto_sun)
scene.collection.objects.link(ob_auto_sun)
ob_auto_sun.rotation_euler = (0.872665, 0.174533, 0.523599)
bpy.context.view_layer.update()
